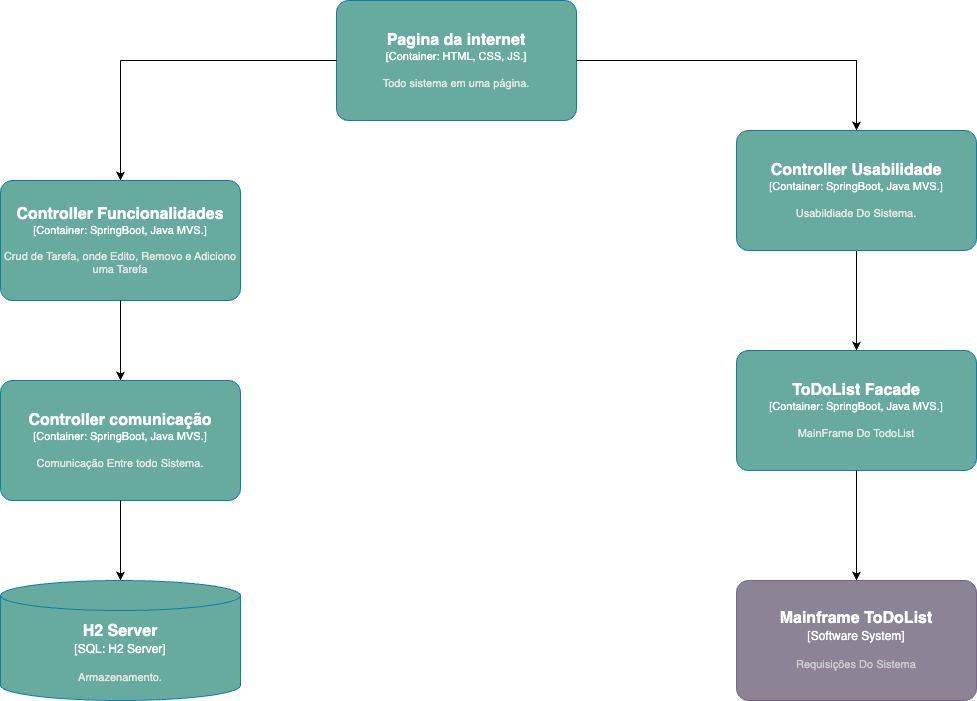

The diagram above was exported from draw.io. Its source (the exported page's mxGraphModel, read from the mxfile embedded in the PNG):
<mxGraphModel dx="984" dy="1732" grid="1" gridSize="10" guides="1" tooltips="1" connect="1" arrows="1" fold="1" page="1" pageScale="1" pageWidth="827" pageHeight="1169" math="0" shadow="0">
  <root>
    <mxCell id="0" />
    <mxCell id="1" parent="0" />
    <object placeholders="1" c4Name="Pagina da internet" c4Type="Container" c4Technology="HTML, CSS, JS." c4Description="Todo sistema em uma página." label="&lt;font style=&quot;font-size: 16px&quot;&gt;&lt;b&gt;%c4Name%&lt;/b&gt;&lt;/font&gt;&lt;div&gt;[%c4Type%: %c4Technology%]&lt;/div&gt;&lt;br&gt;&lt;div&gt;&lt;font style=&quot;font-size: 11px&quot;&gt;&lt;font color=&quot;#E6E6E6&quot;&gt;%c4Description%&lt;/font&gt;&lt;/div&gt;" id="J81W9cVLUvH7MyHC5RdR-1">
      <mxCell style="rounded=1;whiteSpace=wrap;html=1;fontSize=11;labelBackgroundColor=none;fillColor=#67AB9F;fontColor=#ffffff;align=center;arcSize=10;strokeColor=#0E7DAD;metaEdit=1;resizable=0;points=[[0.25,0,0],[0.5,0,0],[0.75,0,0],[1,0.25,0],[1,0.5,0],[1,0.75,0],[0.75,1,0],[0.5,1,0],[0.25,1,0],[0,0.75,0],[0,0.5,0],[0,0.25,0]];" parent="1" vertex="1">
        <mxGeometry x="510" y="-40" width="240" height="120" as="geometry" />
      </mxCell>
    </object>
    <object placeholders="1" c4Type="H2 Server" c4Container="SQL" c4Technology="H2 Server" c4Description="Armazenamento." label="&lt;font style=&quot;font-size: 16px&quot;&gt;&lt;b&gt;%c4Type%&lt;/b&gt;&lt;/font&gt;&lt;div&gt;[%c4Container%:&amp;nbsp;%c4Technology%]&lt;/div&gt;&lt;br&gt;&lt;div&gt;&lt;font style=&quot;font-size: 11px&quot;&gt;&lt;font color=&quot;#E6E6E6&quot;&gt;%c4Description%&lt;/font&gt;&lt;/div&gt;" id="J81W9cVLUvH7MyHC5RdR-2">
      <mxCell style="shape=cylinder3;size=15;whiteSpace=wrap;html=1;boundedLbl=1;rounded=0;labelBackgroundColor=none;fillColor=#67AB9F;fontSize=12;fontColor=#ffffff;align=center;strokeColor=#0E7DAD;metaEdit=1;points=[[0.5,0,0],[1,0.25,0],[1,0.5,0],[1,0.75,0],[0.5,1,0],[0,0.75,0],[0,0.5,0],[0,0.25,0]];resizable=0;" parent="1" vertex="1">
        <mxGeometry x="174" y="540" width="240" height="120" as="geometry" />
      </mxCell>
    </object>
    <object placeholders="1" c4Name="Mainframe ToDoList" c4Type="Software System" c4Description="Requisições Do Sistema" label="&lt;font style=&quot;font-size: 16px&quot;&gt;&lt;b&gt;%c4Name%&lt;/b&gt;&lt;/font&gt;&lt;div&gt;[%c4Type%]&lt;/div&gt;&lt;br&gt;&lt;div&gt;&lt;font style=&quot;font-size: 11px&quot;&gt;&lt;font color=&quot;#cccccc&quot;&gt;%c4Description%&lt;/font&gt;&lt;/div&gt;" id="J81W9cVLUvH7MyHC5RdR-3">
      <mxCell style="rounded=1;whiteSpace=wrap;html=1;labelBackgroundColor=none;fillColor=#8C8496;fontColor=#ffffff;align=center;arcSize=10;strokeColor=#736782;metaEdit=1;resizable=0;points=[[0.25,0,0],[0.5,0,0],[0.75,0,0],[1,0.25,0],[1,0.5,0],[1,0.75,0],[0.75,1,0],[0.5,1,0],[0.25,1,0],[0,0.75,0],[0,0.5,0],[0,0.25,0]];" parent="1" vertex="1">
        <mxGeometry x="910" y="540" width="240" height="120" as="geometry" />
      </mxCell>
    </object>
    <object placeholders="1" c4Name="ToDoList Facade" c4Type="Container" c4Technology="SpringBoot, Java MVS." c4Description="MainFrame Do TodoList" label="&lt;font style=&quot;font-size: 16px&quot;&gt;&lt;b&gt;%c4Name%&lt;/b&gt;&lt;/font&gt;&lt;div&gt;[%c4Type%: %c4Technology%]&lt;/div&gt;&lt;br&gt;&lt;div&gt;&lt;font style=&quot;font-size: 11px&quot;&gt;&lt;font color=&quot;#E6E6E6&quot;&gt;%c4Description%&lt;/font&gt;&lt;/div&gt;" id="J81W9cVLUvH7MyHC5RdR-4">
      <mxCell style="rounded=1;whiteSpace=wrap;html=1;fontSize=11;labelBackgroundColor=none;fillColor=#67AB9F;fontColor=#ffffff;align=center;arcSize=10;strokeColor=#0E7DAD;metaEdit=1;resizable=0;points=[[0.25,0,0],[0.5,0,0],[0.75,0,0],[1,0.25,0],[1,0.5,0],[1,0.75,0],[0.75,1,0],[0.5,1,0],[0.25,1,0],[0,0.75,0],[0,0.5,0],[0,0.25,0]];" parent="1" vertex="1">
        <mxGeometry x="910" y="310" width="240" height="120" as="geometry" />
      </mxCell>
    </object>
    <mxCell id="J81W9cVLUvH7MyHC5RdR-5" style="edgeStyle=orthogonalEdgeStyle;rounded=0;orthogonalLoop=1;jettySize=auto;html=1;exitX=0.5;exitY=1;exitDx=0;exitDy=0;exitPerimeter=0;entryX=0.5;entryY=0;entryDx=0;entryDy=0;entryPerimeter=0;" parent="1" source="J81W9cVLUvH7MyHC5RdR-4" target="J81W9cVLUvH7MyHC5RdR-3" edge="1">
      <mxGeometry relative="1" as="geometry" />
    </mxCell>
    <mxCell id="J81W9cVLUvH7MyHC5RdR-8" style="edgeStyle=orthogonalEdgeStyle;rounded=0;orthogonalLoop=1;jettySize=auto;html=1;exitX=0.5;exitY=1;exitDx=0;exitDy=0;exitPerimeter=0;" parent="1" source="J81W9cVLUvH7MyHC5RdR-6" target="J81W9cVLUvH7MyHC5RdR-4" edge="1">
      <mxGeometry relative="1" as="geometry" />
    </mxCell>
    <object placeholders="1" c4Name="Controller Usabilidade" c4Type="Container" c4Technology="SpringBoot, Java MVS." c4Description="Usabildiade Do Sistema." label="&lt;font style=&quot;font-size: 16px&quot;&gt;&lt;b&gt;%c4Name%&lt;/b&gt;&lt;/font&gt;&lt;div&gt;[%c4Type%: %c4Technology%]&lt;/div&gt;&lt;br&gt;&lt;div&gt;&lt;font style=&quot;font-size: 11px&quot;&gt;&lt;font color=&quot;#E6E6E6&quot;&gt;%c4Description%&lt;/font&gt;&lt;/div&gt;" id="J81W9cVLUvH7MyHC5RdR-6">
      <mxCell style="rounded=1;whiteSpace=wrap;html=1;fontSize=11;labelBackgroundColor=none;fillColor=#67AB9F;fontColor=#ffffff;align=center;arcSize=10;strokeColor=#0E7DAD;metaEdit=1;resizable=0;points=[[0.25,0,0],[0.5,0,0],[0.75,0,0],[1,0.25,0],[1,0.5,0],[1,0.75,0],[0.75,1,0],[0.5,1,0],[0.25,1,0],[0,0.75,0],[0,0.5,0],[0,0.25,0]];" parent="1" vertex="1">
        <mxGeometry x="910" y="90" width="240" height="120" as="geometry" />
      </mxCell>
    </object>
    <mxCell id="J81W9cVLUvH7MyHC5RdR-7" style="edgeStyle=orthogonalEdgeStyle;rounded=0;orthogonalLoop=1;jettySize=auto;html=1;exitX=1;exitY=0.5;exitDx=0;exitDy=0;exitPerimeter=0;entryX=0.5;entryY=0;entryDx=0;entryDy=0;entryPerimeter=0;" parent="1" source="J81W9cVLUvH7MyHC5RdR-1" target="J81W9cVLUvH7MyHC5RdR-6" edge="1">
      <mxGeometry relative="1" as="geometry" />
    </mxCell>
    <object placeholders="1" c4Name="Controller Funcionalidades" c4Type="Container" c4Technology="SpringBoot, Java MVS." c4Description="Crud de Tarefa, onde Edito, Removo e Adiciono uma Tarefa" label="&lt;font style=&quot;font-size: 16px&quot;&gt;&lt;b&gt;%c4Name%&lt;/b&gt;&lt;/font&gt;&lt;div&gt;[%c4Type%: %c4Technology%]&lt;/div&gt;&lt;br&gt;&lt;div&gt;&lt;font style=&quot;font-size: 11px&quot;&gt;&lt;font color=&quot;#E6E6E6&quot;&gt;%c4Description%&lt;/font&gt;&lt;/div&gt;" id="J81W9cVLUvH7MyHC5RdR-9">
      <mxCell style="rounded=1;whiteSpace=wrap;html=1;fontSize=11;labelBackgroundColor=none;fillColor=#67AB9F;fontColor=#ffffff;align=center;arcSize=10;strokeColor=#0E7DAD;metaEdit=1;resizable=0;points=[[0.25,0,0],[0.5,0,0],[0.75,0,0],[1,0.25,0],[1,0.5,0],[1,0.75,0],[0.75,1,0],[0.5,1,0],[0.25,1,0],[0,0.75,0],[0,0.5,0],[0,0.25,0]];" parent="1" vertex="1">
        <mxGeometry x="174" y="140" width="240" height="120" as="geometry" />
      </mxCell>
    </object>
    <mxCell id="J81W9cVLUvH7MyHC5RdR-10" style="edgeStyle=orthogonalEdgeStyle;rounded=0;orthogonalLoop=1;jettySize=auto;html=1;exitX=0;exitY=0.5;exitDx=0;exitDy=0;exitPerimeter=0;entryX=0.5;entryY=0;entryDx=0;entryDy=0;entryPerimeter=0;" parent="1" source="J81W9cVLUvH7MyHC5RdR-1" target="J81W9cVLUvH7MyHC5RdR-9" edge="1">
      <mxGeometry relative="1" as="geometry" />
    </mxCell>
    <object placeholders="1" c4Name="Controller comunicação" c4Type="Container" c4Technology="SpringBoot, Java MVS." c4Description="Comunicação Entre todo Sistema." label="&lt;font style=&quot;font-size: 16px&quot;&gt;&lt;b&gt;%c4Name%&lt;/b&gt;&lt;/font&gt;&lt;div&gt;[%c4Type%: %c4Technology%]&lt;/div&gt;&lt;br&gt;&lt;div&gt;&lt;font style=&quot;font-size: 11px&quot;&gt;&lt;font color=&quot;#E6E6E6&quot;&gt;%c4Description%&lt;/font&gt;&lt;/div&gt;" id="J81W9cVLUvH7MyHC5RdR-11">
      <mxCell style="rounded=1;whiteSpace=wrap;html=1;fontSize=11;labelBackgroundColor=none;fillColor=#67AB9F;fontColor=#ffffff;align=center;arcSize=10;strokeColor=#0E7DAD;metaEdit=1;resizable=0;points=[[0.25,0,0],[0.5,0,0],[0.75,0,0],[1,0.25,0],[1,0.5,0],[1,0.75,0],[0.75,1,0],[0.5,1,0],[0.25,1,0],[0,0.75,0],[0,0.5,0],[0,0.25,0]];" parent="1" vertex="1">
        <mxGeometry x="174" y="340" width="240" height="120" as="geometry" />
      </mxCell>
    </object>
    <mxCell id="J81W9cVLUvH7MyHC5RdR-12" style="edgeStyle=orthogonalEdgeStyle;rounded=0;orthogonalLoop=1;jettySize=auto;html=1;exitX=0.5;exitY=1;exitDx=0;exitDy=0;exitPerimeter=0;entryX=0.5;entryY=0;entryDx=0;entryDy=0;entryPerimeter=0;" parent="1" source="J81W9cVLUvH7MyHC5RdR-11" target="J81W9cVLUvH7MyHC5RdR-2" edge="1">
      <mxGeometry relative="1" as="geometry" />
    </mxCell>
    <mxCell id="J81W9cVLUvH7MyHC5RdR-13" style="edgeStyle=orthogonalEdgeStyle;rounded=0;orthogonalLoop=1;jettySize=auto;html=1;exitX=0.5;exitY=1;exitDx=0;exitDy=0;exitPerimeter=0;entryX=0.5;entryY=0;entryDx=0;entryDy=0;entryPerimeter=0;" parent="1" source="J81W9cVLUvH7MyHC5RdR-9" target="J81W9cVLUvH7MyHC5RdR-11" edge="1">
      <mxGeometry relative="1" as="geometry" />
    </mxCell>
  </root>
</mxGraphModel>